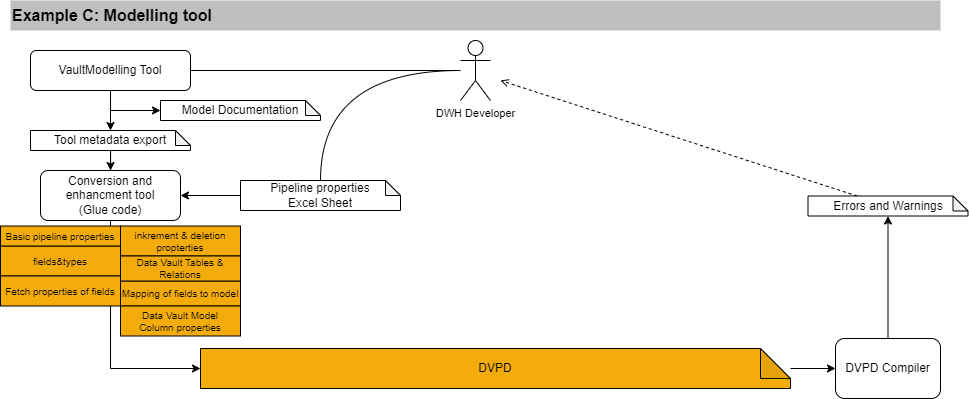

The diagram above was exported from draw.io. Its source (the exported page's mxGraphModel, read from the mxfile embedded in the PNG):
<mxGraphModel dx="819" dy="482" grid="1" gridSize="10" guides="1" tooltips="1" connect="1" arrows="1" fold="1" page="1" pageScale="1" pageWidth="1169" pageHeight="1654" math="0" shadow="0">
  <root>
    <mxCell id="0" />
    <mxCell id="1" parent="0" />
    <mxCell id="SHAmAD_ecb-zwq3bcNpp-32" value="Example C: Modelling tool" style="rounded=0;whiteSpace=wrap;html=1;strokeColor=none;fillColor=#BFBFBF;fontStyle=1;align=left;fontSize=16;" parent="1" vertex="1">
      <mxGeometry x="50" y="40" width="930" height="30" as="geometry" />
    </mxCell>
    <mxCell id="SHAmAD_ecb-zwq3bcNpp-67" style="edgeStyle=orthogonalEdgeStyle;shape=connector;rounded=0;orthogonalLoop=1;jettySize=auto;html=1;labelBackgroundColor=default;strokeColor=default;fontFamily=Helvetica;fontSize=11;fontColor=default;endArrow=classic;" parent="1" source="SHAmAD_ecb-zwq3bcNpp-35" target="SHAmAD_ecb-zwq3bcNpp-65" edge="1">
      <mxGeometry relative="1" as="geometry" />
    </mxCell>
    <mxCell id="SHAmAD_ecb-zwq3bcNpp-81" style="edgeStyle=orthogonalEdgeStyle;shape=connector;rounded=0;orthogonalLoop=1;jettySize=auto;html=1;entryX=0;entryY=0.5;entryDx=0;entryDy=0;entryPerimeter=0;labelBackgroundColor=default;strokeColor=default;fontFamily=Helvetica;fontSize=11;fontColor=default;endArrow=classic;" parent="1" source="SHAmAD_ecb-zwq3bcNpp-35" target="SHAmAD_ecb-zwq3bcNpp-79" edge="1">
      <mxGeometry relative="1" as="geometry" />
    </mxCell>
    <mxCell id="SHAmAD_ecb-zwq3bcNpp-35" value="VaultModelling Tool" style="rounded=1;whiteSpace=wrap;html=1;" parent="1" vertex="1">
      <mxGeometry x="70" y="90" width="160" height="40" as="geometry" />
    </mxCell>
    <mxCell id="SHAmAD_ecb-zwq3bcNpp-39" style="edgeStyle=orthogonalEdgeStyle;shape=connector;rounded=0;orthogonalLoop=1;jettySize=auto;html=1;labelBackgroundColor=default;strokeColor=default;fontFamily=Helvetica;fontSize=11;fontColor=default;endArrow=classic;" parent="1" source="SHAmAD_ecb-zwq3bcNpp-41" target="SHAmAD_ecb-zwq3bcNpp-52" edge="1">
      <mxGeometry relative="1" as="geometry" />
    </mxCell>
    <mxCell id="SHAmAD_ecb-zwq3bcNpp-41" value="DVPD" style="shape=note;whiteSpace=wrap;html=1;backgroundOutline=1;darkOpacity=0.05;fillColor=#F3AC0C;gradientColor=none;" parent="1" vertex="1">
      <mxGeometry x="240" y="388" width="590" height="40" as="geometry" />
    </mxCell>
    <mxCell id="SHAmAD_ecb-zwq3bcNpp-72" style="edgeStyle=orthogonalEdgeStyle;shape=connector;rounded=0;orthogonalLoop=1;jettySize=auto;html=1;entryX=0;entryY=0.5;entryDx=0;entryDy=0;entryPerimeter=0;labelBackgroundColor=default;strokeColor=default;fontFamily=Helvetica;fontSize=11;fontColor=default;endArrow=classic;" parent="1" source="SHAmAD_ecb-zwq3bcNpp-43" target="SHAmAD_ecb-zwq3bcNpp-41" edge="1">
      <mxGeometry relative="1" as="geometry">
        <Array as="points">
          <mxPoint x="150" y="408" />
        </Array>
      </mxGeometry>
    </mxCell>
    <mxCell id="SHAmAD_ecb-zwq3bcNpp-43" value="Conversion and enhancment tool &lt;br&gt;(Glue code)" style="rounded=1;whiteSpace=wrap;html=1;" parent="1" vertex="1">
      <mxGeometry x="80" y="210" width="140" height="50" as="geometry" />
    </mxCell>
    <mxCell id="SHAmAD_ecb-zwq3bcNpp-70" style="edgeStyle=orthogonalEdgeStyle;shape=connector;rounded=0;orthogonalLoop=1;jettySize=auto;html=1;entryX=1;entryY=0.5;entryDx=0;entryDy=0;labelBackgroundColor=default;strokeColor=default;fontFamily=Helvetica;fontSize=11;fontColor=default;endArrow=classic;" parent="1" source="SHAmAD_ecb-zwq3bcNpp-45" target="SHAmAD_ecb-zwq3bcNpp-43" edge="1">
      <mxGeometry relative="1" as="geometry" />
    </mxCell>
    <mxCell id="SHAmAD_ecb-zwq3bcNpp-45" value="Pipeline properties&lt;br&gt;Excel Sheet" style="shape=note;whiteSpace=wrap;html=1;backgroundOutline=1;darkOpacity=0.05;size=15;" parent="1" vertex="1">
      <mxGeometry x="280" y="220" width="160" height="30" as="geometry" />
    </mxCell>
    <mxCell id="SHAmAD_ecb-zwq3bcNpp-46" value="inkrement &amp;amp; deletion propterties" style="rounded=0;whiteSpace=wrap;html=1;fillColor=#F3AC0C;gradientColor=none;fontSize=10;" parent="1" vertex="1">
      <mxGeometry x="160" y="265.5" width="120" height="30" as="geometry" />
    </mxCell>
    <mxCell id="SHAmAD_ecb-zwq3bcNpp-47" value="fields&amp;amp;types" style="rounded=0;whiteSpace=wrap;html=1;fillColor=#F3AC0C;gradientColor=none;fontSize=10;" parent="1" vertex="1">
      <mxGeometry x="40" y="285.5" width="120" height="30" as="geometry" />
    </mxCell>
    <mxCell id="SHAmAD_ecb-zwq3bcNpp-48" value="Mapping of fields to model" style="rounded=0;whiteSpace=wrap;html=1;fillColor=#F3AC0C;gradientColor=none;fontSize=10;" parent="1" vertex="1">
      <mxGeometry x="160" y="320.5" width="120" height="25" as="geometry" />
    </mxCell>
    <mxCell id="SHAmAD_ecb-zwq3bcNpp-49" value="Data Vault&amp;nbsp;Tables &amp;amp; Relations" style="rounded=0;whiteSpace=wrap;html=1;fillColor=#F3AC0C;gradientColor=none;fontSize=10;" parent="1" vertex="1">
      <mxGeometry x="160" y="295.5" width="120" height="25" as="geometry" />
    </mxCell>
    <mxCell id="SHAmAD_ecb-zwq3bcNpp-50" value="Fetch properties of fields" style="rounded=0;whiteSpace=wrap;html=1;fillColor=#F3AC0C;gradientColor=none;fontSize=10;" parent="1" vertex="1">
      <mxGeometry x="40" y="315.5" width="120" height="30" as="geometry" />
    </mxCell>
    <mxCell id="SHAmAD_ecb-zwq3bcNpp-51" style="edgeStyle=orthogonalEdgeStyle;shape=connector;rounded=0;orthogonalLoop=1;jettySize=auto;html=1;entryX=0.5;entryY=1;entryDx=0;entryDy=0;entryPerimeter=0;labelBackgroundColor=default;strokeColor=default;fontFamily=Helvetica;fontSize=11;fontColor=default;endArrow=classic;" parent="1" source="SHAmAD_ecb-zwq3bcNpp-52" target="SHAmAD_ecb-zwq3bcNpp-54" edge="1">
      <mxGeometry relative="1" as="geometry" />
    </mxCell>
    <mxCell id="SHAmAD_ecb-zwq3bcNpp-52" value="DVPD Compiler" style="rounded=1;whiteSpace=wrap;html=1;" parent="1" vertex="1">
      <mxGeometry x="875" y="378" width="105" height="60" as="geometry" />
    </mxCell>
    <mxCell id="SHAmAD_ecb-zwq3bcNpp-53" style="shape=connector;rounded=0;orthogonalLoop=1;jettySize=auto;html=1;labelBackgroundColor=default;strokeColor=default;fontFamily=Helvetica;fontSize=11;fontColor=default;endArrow=open;dashed=1;endFill=0;" parent="1" source="SHAmAD_ecb-zwq3bcNpp-54" edge="1">
      <mxGeometry relative="1" as="geometry">
        <mxPoint x="540" y="120" as="targetPoint" />
      </mxGeometry>
    </mxCell>
    <mxCell id="SHAmAD_ecb-zwq3bcNpp-54" value="Errors and Warnings" style="shape=note;whiteSpace=wrap;html=1;backgroundOutline=1;darkOpacity=0.05;size=15;" parent="1" vertex="1">
      <mxGeometry x="847.5" y="235.5" width="160" height="20" as="geometry" />
    </mxCell>
    <mxCell id="SHAmAD_ecb-zwq3bcNpp-73" style="edgeStyle=orthogonalEdgeStyle;shape=connector;curved=1;rounded=1;orthogonalLoop=1;jettySize=auto;html=1;entryX=0.5;entryY=0;entryDx=0;entryDy=0;entryPerimeter=0;labelBackgroundColor=default;strokeColor=default;fontFamily=Helvetica;fontSize=11;fontColor=default;endArrow=none;endFill=0;" parent="1" source="SHAmAD_ecb-zwq3bcNpp-58" target="SHAmAD_ecb-zwq3bcNpp-45" edge="1">
      <mxGeometry relative="1" as="geometry" />
    </mxCell>
    <mxCell id="SHAmAD_ecb-zwq3bcNpp-74" style="edgeStyle=orthogonalEdgeStyle;shape=connector;curved=1;rounded=1;orthogonalLoop=1;jettySize=auto;html=1;entryX=1;entryY=0.5;entryDx=0;entryDy=0;labelBackgroundColor=default;strokeColor=default;fontFamily=Helvetica;fontSize=11;fontColor=default;endArrow=none;endFill=0;" parent="1" source="SHAmAD_ecb-zwq3bcNpp-58" target="SHAmAD_ecb-zwq3bcNpp-35" edge="1">
      <mxGeometry relative="1" as="geometry" />
    </mxCell>
    <mxCell id="SHAmAD_ecb-zwq3bcNpp-58" value="DWH Developer" style="shape=umlActor;verticalLabelPosition=bottom;verticalAlign=top;html=1;outlineConnect=0;fontFamily=Helvetica;fontSize=11;fontColor=default;" parent="1" vertex="1">
      <mxGeometry x="500" y="80" width="30" height="60" as="geometry" />
    </mxCell>
    <mxCell id="SHAmAD_ecb-zwq3bcNpp-71" style="edgeStyle=orthogonalEdgeStyle;shape=connector;rounded=0;orthogonalLoop=1;jettySize=auto;html=1;labelBackgroundColor=default;strokeColor=default;fontFamily=Helvetica;fontSize=11;fontColor=default;endArrow=classic;" parent="1" source="SHAmAD_ecb-zwq3bcNpp-65" target="SHAmAD_ecb-zwq3bcNpp-43" edge="1">
      <mxGeometry relative="1" as="geometry" />
    </mxCell>
    <mxCell id="SHAmAD_ecb-zwq3bcNpp-65" value="Tool metadata export" style="shape=note;whiteSpace=wrap;html=1;backgroundOutline=1;darkOpacity=0.05;size=15;" parent="1" vertex="1">
      <mxGeometry x="70" y="170" width="160" height="20" as="geometry" />
    </mxCell>
    <mxCell id="SHAmAD_ecb-zwq3bcNpp-37" value="Basic pipeline properties" style="rounded=0;whiteSpace=wrap;html=1;fillColor=#F3AC0C;gradientColor=none;fontSize=10;" parent="1" vertex="1">
      <mxGeometry x="40" y="265.5" width="120" height="20" as="geometry" />
    </mxCell>
    <mxCell id="SHAmAD_ecb-zwq3bcNpp-79" value="Model Documentation" style="shape=note;whiteSpace=wrap;html=1;backgroundOutline=1;darkOpacity=0.05;size=15;" parent="1" vertex="1">
      <mxGeometry x="200" y="140" width="160" height="20" as="geometry" />
    </mxCell>
    <mxCell id="SHAmAD_ecb-zwq3bcNpp-84" value="Data Vault Model&lt;br style=&quot;font-size: 10px;&quot;&gt;Column properties" style="rounded=0;whiteSpace=wrap;html=1;fillColor=#F3AC0C;gradientColor=none;fontSize=10;" parent="1" vertex="1">
      <mxGeometry x="160" y="345.5" width="120" height="30" as="geometry" />
    </mxCell>
  </root>
</mxGraphModel>